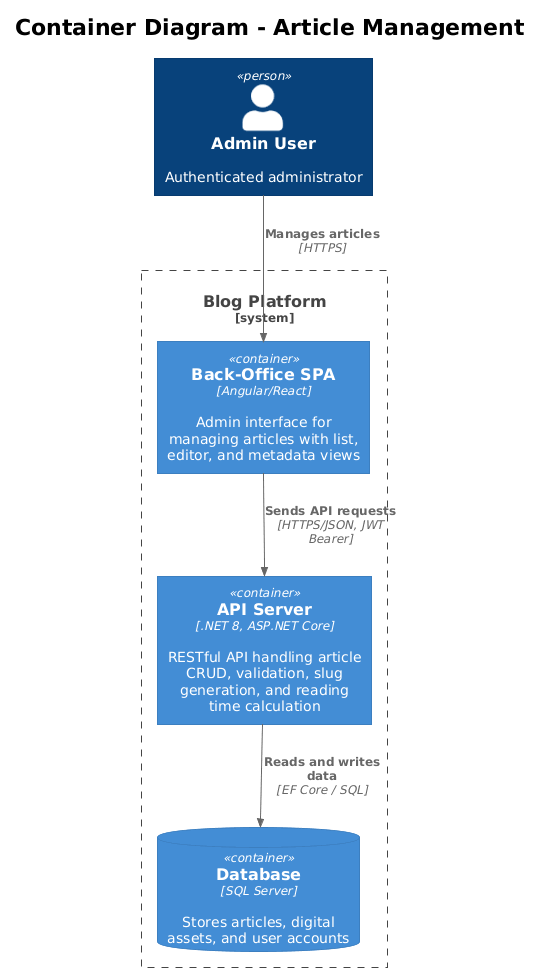

The diagram above was rendered by PlantUML. Its source (embedded in the PNG):
@startuml
!theme plain
!include <C4/C4_Container>

title Container Diagram - Article Management

Person(admin, "Admin User", "Authenticated administrator")

System_Boundary(blogSystem, "Blog Platform") {
    Container(spa, "Back-Office SPA", "Angular/React", "Admin interface for managing articles with list, editor, and metadata views")
    Container(api, "API Server", ".NET 8, ASP.NET Core", "RESTful API handling article CRUD, validation, slug generation, and reading time calculation")
    ContainerDb(db, "Database", "SQL Server", "Stores articles, digital assets, and user accounts")
}

Rel(admin, spa, "Manages articles", "HTTPS")
Rel(spa, api, "Sends API requests", "HTTPS/JSON, JWT Bearer")
Rel(api, db, "Reads and writes data", "EF Core / SQL")
@enduml